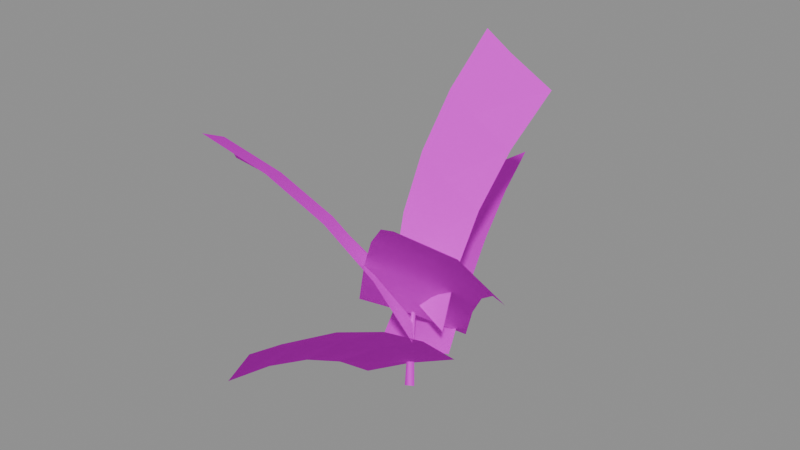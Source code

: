 # Source: fern_short.blend  (saved by Blender 5.1.30; exported with 4.5.12 LTS)
import bpy
from mathutils import Matrix  # noqa: F401  (used for matrix-valued properties, if any)

bpy.ops.wm.read_factory_settings(use_empty=True)
scene = bpy.context.scene
scene.name = 'Scene'

# ---- images (referenced by path relative to the original .blend; pixels are not part of the script)
import os
ASSET_DIR = os.environ.get("B2B_ASSET_DIR", "")  # directory of the original .blend (textures are referenced by path, not embedded)
HERE = os.path.dirname(os.path.abspath(__file__))  # packed textures are extracted next to this script under _unpacked/

def load_image(name, relpath, width, height, colorspace="sRGB"):
    """Load a texture the original file referenced (path relative to the .blend, or extracted next to this script)."""
    p = next((c for c in (os.path.join(HERE, relpath), os.path.join(ASSET_DIR, relpath)) if relpath and os.path.exists(c)), "")
    if p:
        img = bpy.data.images.load(p, check_existing=True)
        img.name = name
    else:  # same state as the original file: an image datablock whose file is absent (Cycles renders it pink)
        img = bpy.data.images.new(name, width, height)
        img.source = "FILE"
        img.filepath = "//" + (relpath or name)
    img.colorspace_settings.name = colorspace
    return img
img_fern_leaves = load_image('Fern Leaves', 'FERNA01.png', 1024, 1024, 'sRGB')

# ---- materials (node trees are filled in below, after node groups)
mat_fern_leaves = bpy.data.materials.new('Fern Leaves')

# ---- material node trees
mat_fern_leaves.use_nodes = True; mat_fern_leaves.node_tree.nodes.clear()
_N = mat_fern_leaves.node_tree.nodes; _L = mat_fern_leaves.node_tree.links
n0 = _N.new('ShaderNodeBsdfPrincipled'); n0.name = 'Principled BSDF'; n0.location = (-200, 100)
n0.inputs[2].default_value = 1.0
n0.inputs[13].default_value = 0.0
n1 = _N.new('ShaderNodeOutputMaterial'); n1.name = 'Material Output'; n1.location = (200, 100)
n2 = _N.new('ShaderNodeTexImage'); n2.name = 'Image Texture'; n2.location = (0, 0)
n2.image = img_fern_leaves
n2.interpolation = 'Closest'
_L.new(n0.outputs[0], n1.inputs[0])
_L.new(n2.outputs[0], n0.inputs[0])
_L.new(n2.outputs[1], n0.inputs[4])
n1.is_active_output = True

# ---- meshes
me_main_stem = bpy.data.meshes.new('Main Stem')
me_main_stem.from_pydata([(0.6454, 0.0, 0.0), (-0.3227, 0.5589, 0.0), (-0.3227, -0.5589, 0.0), (0.6454, -1.581e-16, 0.0), (0.7101, -0.1513, 6.6), (0.09869, 0.2018, 6.6), (0.09869, -0.5043, 6.6), (0.7101, -0.1513, 6.6), (1.238, -0.5, 12.0), (0.8811, -0.2941, 12.0), (0.8811, -0.7059, 12.0), (1.238, -0.5, 12.0)], [], [(0, 1, 5, 4), (1, 2, 6, 5), (2, 3, 7, 6), (4, 5, 9, 8), (5, 6, 10, 9), (6, 7, 11, 10)])
_uv = me_main_stem.uv_layers.new(name='Leaf Image')
_uv.uv.foreach_set('vector', [0.8984, 0.0, 0.9323, 0.0, 0.9323, 0.55, 0.8984, 0.55, 0.9323, 0.0, 0.9661, 0.0, 0.9661, 0.55, 0.9323, 0.55, 0.9661, 0.0, 1.0, 0.0, 1.0, 0.55, 0.9661, 0.55, 0.8984, 0.55, 0.9323, 0.55, 0.9323, 1.0, 0.8984, 1.0, 0.9323, 0.55, 0.9661, 0.55, 0.9661, 1.0, 0.9323, 1.0, 0.9661, 0.55, 1.0, 0.55, 1.0, 1.0, 0.9661, 1.0])
me_main_stem.materials.append(mat_fern_leaves)
me_main_stem.update()
me_main_stem.normals_split_custom_set([tuple(v) for v in zip(*[iter([1.0, 9.094e-07, -2.255e-05, -0.5, 0.866, 9.029e-05, -0.5, 0.866, 1.219e-05, 1.0, -1.192e-07, 3.438e-05, -0.5, 0.866, 2.745e-05, -0.5, -0.866, -1.941e-05, -0.5, -0.866, 1.72e-05, -0.5, 0.866, 5.047e-05, -0.5, -0.866, -3.318e-05, 1.0, -1.63e-05, -2.315e-05, 1.0, -1.699e-05, 1.762e-06, -0.5, -0.866, -2.585e-05, 1.0, -2.171e-06, 5.739e-05, -0.5, 0.866, 3.418e-05, -0.5, 0.866, 3.205e-05, 1.0, -1.52e-06, -2.772e-05, -0.5, 0.866, -2.234e-05, -0.5, -0.866, 6.564e-05, -0.5, -0.866, -2.617e-05, -0.5, 0.866, -3.546e-05, -0.5, -0.866, 3.057e-05, 1.0, -8.494e-06, -5.804e-06, 1.0, -1.07e-05, 1.276e-05, -0.5, -0.866, 1.561e-05])] * 3)])
me_top_branch = bpy.data.meshes.new('Top Branch')
me_top_branch.from_pydata([(-4.82, 2.909, 12.16), (1.0, -0.5, 12.0), (7.126, -3.315, 11.75), (-4.12, 3.774, 19.72), (1.671, 0.2996, 19.43), (7.911, -2.235, 18.85), (-2.798, 5.389, 27.07), (2.959, 1.835, 26.65), (9.263, -0.4592, 25.68), (-0.8782, 7.725, 34.08), (4.843, 4.08, 33.56), (11.15, 1.975, 32.12), (1.607, 10.74, 40.63), (7.29, 6.996, 40.02), (13.53, 5.019, 38.07)], [], [(0, 1, 4, 3), (1, 2, 5, 4), (3, 4, 7, 6), (4, 5, 8, 7), (6, 7, 10, 9), (7, 8, 11, 10), (9, 10, 13, 12), (10, 11, 14, 13)])
_uv = me_top_branch.uv_layers.new(name='Leaf Image')
_uv.uv.foreach_set('vector', [0.0, 0.0, 0.2246, 0.0, 0.2246, 0.25, 0.0, 0.25, 0.2246, 0.0, 0.4492, 0.0, 0.4492, 0.25, 0.2246, 0.25, 0.0, 0.25, 0.2246, 0.25, 0.2246, 0.5, 0.0, 0.5, 0.2246, 0.25, 0.4492, 0.25, 0.4492, 0.5, 0.2246, 0.5, 0.0, 0.5, 0.2246, 0.5, 0.2246, 0.75, 0.0, 0.75, 0.2246, 0.5, 0.4492, 0.5, 0.4492, 0.75, 0.2246, 0.75, 0.0, 0.75, 0.2246, 0.75, 0.2246, 1.0, 0.0, 1.0, 0.2246, 0.75, 0.4492, 0.75, 0.4492, 1.0, 0.2246, 1.0])
me_top_branch.materials.append(mat_fern_leaves)
me_top_branch.update()
me_top_branch.normals_split_custom_set([tuple(v) for v in zip(*[iter([-0.2512, -0.6715, 0.6972, -0.2512, -0.6714, 0.6972, -0.1937, -0.6102, 0.7682, -0.1937, -0.6102, 0.7682, -0.2512, -0.6715, 0.6972, -0.2556, -0.6696, 0.6974, -0.1937, -0.6102, 0.7682, -0.1937, -0.6102, 0.7682, -0.1937, -0.6102, 0.7682, -0.1937, -0.6102, 0.7682, -0.1352, -0.5476, 0.8257, -0.1352, -0.5476, 0.8257, -0.1937, -0.6102, 0.7682, -0.1937, -0.6102, 0.7682, -0.1352, -0.5477, 0.8257, -0.1352, -0.5477, 0.8257, -0.1352, -0.5477, 0.8257, -0.1352, -0.5477, 0.8257, -0.07611, -0.4846, 0.8714, -0.07612, -0.4846, 0.8714, -0.1352, -0.5477, 0.8257, -0.1352, -0.5477, 0.8257, -0.07612, -0.4845, 0.8714, -0.07613, -0.4845, 0.8715, -0.07611, -0.4846, 0.8714, -0.07611, -0.4846, 0.8714, -0.01668, -0.4215, 0.9067, -0.01674, -0.4214, 0.9067, -0.07611, -0.4846, 0.8714, -0.0761, -0.4846, 0.8714, -0.01669, -0.4215, 0.9067, -0.01667, -0.4215, 0.9067])] * 3)])
me_upper_right_branch = bpy.data.meshes.new('Upper Right Branch')
me_upper_right_branch.from_pydata([(6.231, 2.164, 8.359), (0.6944, -0.3472, 10.0), (-4.657, -3.381, 11.34), (8.875, -0.3855, 13.53), (3.536, -2.732, 15.94), (-1.63, -5.869, 17.75), (12.15, -3.502, 17.86), (7.193, -5.8, 21.06), (2.289, -9.107, 23.3), (15.92, -7.069, 21.24), (11.53, -9.44, 25.17), (6.961, -12.98, 27.8), (20.03, -10.96, 23.55), (16.39, -13.52, 28.13), (12.22, -17.35, 31.07)], [], [(0, 1, 4, 3), (1, 2, 5, 4), (3, 4, 7, 6), (4, 5, 8, 7), (6, 7, 10, 9), (7, 8, 11, 10), (9, 10, 13, 12), (10, 11, 14, 13)])
_uv = me_upper_right_branch.uv_layers.new(name='Leaf Image')
_uv.uv.foreach_set('vector', [0.4492, 0.0, 0.6738, 0.0, 0.6738, 0.25, 0.4492, 0.25, 0.6738, 0.0, 0.8984, 0.0, 0.8984, 0.25, 0.6738, 0.25, 0.4492, 0.25, 0.6738, 0.25, 0.6738, 0.5, 0.4492, 0.5, 0.6738, 0.25, 0.8984, 0.25, 0.8984, 0.5, 0.6738, 0.5, 0.4492, 0.5, 0.6738, 0.5, 0.6738, 0.75, 0.4492, 0.75, 0.6738, 0.5, 0.8984, 0.5, 0.8984, 0.75, 0.6738, 0.75, 0.4492, 0.75, 0.6738, 0.75, 0.6738, 1.0, 0.4492, 1.0, 0.6738, 0.75, 0.8984, 0.75, 0.8984, 1.0, 0.6738, 1.0])
me_upper_right_branch.materials.append(mat_fern_leaves)
me_upper_right_branch.update()
me_upper_right_branch.normals_split_custom_set([tuple(v) for v in zip(*[iter([-0.02173, 0.5279, 0.849, -0.02176, 0.5279, 0.849, 0.07816, 0.4549, 0.8871, 0.07809, 0.4549, 0.8871, -0.02176, 0.5279, 0.849, -0.02175, 0.5278, 0.8491, 0.07808, 0.4549, 0.8871, 0.07809, 0.4549, 0.8871, 0.07806, 0.455, 0.8871, 0.07814, 0.455, 0.8871, 0.1767, 0.3853, 0.9057, 0.1767, 0.3853, 0.9057, 0.07807, 0.4549, 0.8871, 0.07809, 0.4549, 0.8871, 0.1767, 0.3853, 0.9057, 0.1767, 0.3853, 0.9057, 0.1767, 0.3854, 0.9057, 0.1767, 0.3854, 0.9057, 0.273, 0.3203, 0.9071, 0.273, 0.3202, 0.9071, 0.1767, 0.3854, 0.9057, 0.1767, 0.3854, 0.9057, 0.273, 0.3203, 0.9071, 0.273, 0.3203, 0.9071, 0.273, 0.3203, 0.9071, 0.273, 0.3203, 0.9071, 0.3659, 0.2608, 0.8934, 0.3659, 0.2608, 0.8934, 0.273, 0.3203, 0.9071, 0.273, 0.3203, 0.9071, 0.3659, 0.2608, 0.8934, 0.3658, 0.2608, 0.8934])] * 3)])
me_upper_left_branch = bpy.data.meshes.new('Upper Left Branch')
me_upper_left_branch.from_pydata([(4.694, -5.418, 10.43), (0.5625, -0.2812, 9.0), (-3.946, 4.413, 7.225), (0.5538, -6.89, 17.08), (-3.379, -1.716, 15.22), (-7.782, 2.75, 12.7), (-4.619, -8.741, 22.87), (-8.274, -3.498, 20.61), (-12.38, 0.7802, 17.32), (-10.67, -10.92, 27.64), (-13.98, -5.573, 25.02), (-17.57, -1.44, 20.99), (-17.43, -13.35, 31.23), (-20.31, -7.878, 28.31), (-23.21, -3.849, 23.61)], [], [(0, 1, 4, 3), (1, 2, 5, 4), (3, 4, 7, 6), (4, 5, 8, 7), (6, 7, 10, 9), (7, 8, 11, 10), (9, 10, 13, 12), (10, 11, 14, 13)])
_uv = me_upper_left_branch.uv_layers.new(name='Leaf Image')
_uv.uv.foreach_set('vector', [0.0, 0.0, 0.2246, 0.0, 0.2246, 0.25, 0.0, 0.25, 0.2246, 0.0, 0.4492, 0.0, 0.4492, 0.25, 0.2246, 0.25, 0.0, 0.25, 0.2246, 0.25, 0.2246, 0.5, 0.0, 0.5, 0.2246, 0.25, 0.4492, 0.25, 0.4492, 0.5, 0.2246, 0.5, 0.0, 0.5, 0.2246, 0.5, 0.2246, 0.75, 0.0, 0.75, 0.2246, 0.5, 0.4492, 0.5, 0.4492, 0.75, 0.2246, 0.75, 0.0, 0.75, 0.2246, 0.75, 0.2246, 1.0, 0.0, 1.0, 0.2246, 0.75, 0.4492, 0.75, 0.4492, 1.0, 0.2246, 1.0])
me_upper_left_branch.materials.append(mat_fern_leaves)
me_upper_left_branch.update()
me_upper_left_branch.normals_split_custom_set([tuple(v) for v in zip(*[iter([0.198, 0.4615, 0.8647, 0.198, 0.4615, 0.8647, 0.08734, 0.4329, 0.8972, 0.08737, 0.4328, 0.8972, 0.198, 0.4616, 0.8647, 0.198, 0.4616, 0.8647, 0.08735, 0.4329, 0.8972, 0.0873, 0.4329, 0.8972, 0.08735, 0.4329, 0.8972, 0.08739, 0.4329, 0.8972, -0.02104, 0.406, 0.9136, -0.02106, 0.406, 0.9136, 0.0874, 0.4329, 0.8972, 0.08734, 0.4329, 0.8972, -0.02104, 0.406, 0.9136, -0.02107, 0.406, 0.9136, -0.02106, 0.406, 0.9136, -0.02106, 0.406, 0.9136, -0.1262, 0.3816, 0.9157, -0.1262, 0.3817, 0.9156, -0.02102, 0.406, 0.9136, -0.02106, 0.406, 0.9136, -0.1261, 0.3816, 0.9157, -0.1262, 0.3817, 0.9156, -0.1261, 0.3817, 0.9157, -0.1244, 0.3789, 0.917, -0.2269, 0.3604, 0.9048, -0.2269, 0.3604, 0.9048, -0.1262, 0.3817, 0.9156, -0.1261, 0.3817, 0.9156, -0.2269, 0.3604, 0.9048, -0.2269, 0.3604, 0.9048])] * 3)])
me_low_front_branch = bpy.data.meshes.new('Low Front Branch')
me_low_front_branch.from_pydata([(-5.369, 0.7591, 2.668), (0.1736, -0.08681, 5.0), (5.909, -0.5011, 6.951), (-6.314, 5.382, 6.681), (-1.083, 4.603, 9.689), (4.53, 4.413, 12.03), (-7.358, 10.5, 9.893), (-2.514, 9.944, 13.56), (2.959, 10.05, 16.25), (-8.47, 15.98, 12.25), (-4.084, 15.8, 16.52), (1.23, 16.28, 19.53), (-9.616, 21.7, 13.72), (-5.755, 22.04, 18.49), (-0.617, 22.94, 21.75)], [], [(0, 1, 4, 3), (1, 2, 5, 4), (3, 4, 7, 6), (4, 5, 8, 7), (6, 7, 10, 9), (7, 8, 11, 10), (9, 10, 13, 12), (10, 11, 14, 13)])
_uv = me_low_front_branch.uv_layers.new(name='Leaf Image')
_uv.uv.foreach_set('vector', [0.4492, 0.0, 0.6738, 0.0, 0.6738, 0.25, 0.4492, 0.25, 0.6738, 0.0, 0.8984, 0.0, 0.8984, 0.25, 0.6738, 0.25, 0.4492, 0.25, 0.6738, 0.25, 0.6738, 0.5, 0.4492, 0.5, 0.6738, 0.25, 0.8984, 0.25, 0.8984, 0.5, 0.6738, 0.5, 0.4492, 0.5, 0.6738, 0.5, 0.6738, 0.75, 0.4492, 0.75, 0.6738, 0.5, 0.8984, 0.5, 0.8984, 0.75, 0.6738, 0.75, 0.4492, 0.75, 0.6738, 0.75, 0.6738, 1.0, 0.4492, 1.0, 0.6738, 0.75, 0.8984, 0.75, 0.8984, 1.0, 0.6738, 1.0])
me_low_front_branch.materials.append(mat_fern_leaves)
me_low_front_branch.update()
me_low_front_branch.normals_split_custom_set([tuple(v) for v in zip(*[iter([-0.3251, -0.2976, 0.8976, -0.3251, -0.2976, 0.8976, -0.3694, -0.2042, 0.9065, -0.3694, -0.2042, 0.9065, -0.3252, -0.2976, 0.8976, -0.3251, -0.2976, 0.8976, -0.3694, -0.2042, 0.9066, -0.3695, -0.2042, 0.9065, -0.3694, -0.2043, 0.9065, -0.3695, -0.2042, 0.9065, -0.4129, -0.1152, 0.9035, -0.4129, -0.1152, 0.9034, -0.3695, -0.2042, 0.9065, -0.3695, -0.2043, 0.9065, -0.4129, -0.1152, 0.9034, -0.4129, -0.1152, 0.9034, -0.4129, -0.1152, 0.9035, -0.4129, -0.1152, 0.9035, -0.4557, -0.0316, 0.8896, -0.4556, -0.03163, 0.8896, -0.4129, -0.1152, 0.9034, -0.4129, -0.1152, 0.9034, -0.4557, -0.03163, 0.8896, -0.4557, -0.03162, 0.8896, -0.4557, -0.03159, 0.8896, -0.4556, -0.03164, 0.8896, -0.4977, 0.04553, 0.8662, -0.4977, 0.04556, 0.8662, -0.4557, -0.03162, 0.8896, -0.4556, -0.03164, 0.8896, -0.4977, 0.04552, 0.8662, -0.4977, 0.04553, 0.8662])] * 3)])
me_low_back_branch = bpy.data.meshes.new('Low Back Branch')
me_low_back_branch.from_pydata([(5.368, 1.345, 5.036), (0.0625, -0.03125, 3.0), (-4.975, -1.768, 0.5914), (4.855, -3.742, 9.784), (-0.3585, -4.843, 7.349), (-5.086, -6.404, 4.262), (4.277, -9.561, 13.64), (-0.8363, -10.3, 10.84), (-5.207, -11.51, 7.107), (3.649, -15.96, 16.48), (-1.358, -16.27, 13.38), (-5.327, -16.96, 9.076), (2.984, -22.76, 18.23), (-1.909, -22.56, 14.9), (-5.435, -22.59, 10.14)], [], [(0, 1, 4, 3), (1, 2, 5, 4), (3, 4, 7, 6), (4, 5, 8, 7), (6, 7, 10, 9), (7, 8, 11, 10), (9, 10, 13, 12), (10, 11, 14, 13)])
_uv = me_low_back_branch.uv_layers.new(name='Leaf Image')
_uv.uv.foreach_set('vector', [0.0, 0.0, 0.2246, 0.0, 0.2246, 0.25, 0.0, 0.25, 0.2246, 0.0, 0.4492, 0.0, 0.4492, 0.25, 0.2246, 0.25, 0.0, 0.25, 0.2246, 0.25, 0.2246, 0.5, 0.0, 0.5, 0.2246, 0.25, 0.4492, 0.25, 0.4492, 0.5, 0.2246, 0.5, 0.0, 0.5, 0.2246, 0.5, 0.2246, 0.75, 0.0, 0.75, 0.2246, 0.5, 0.4492, 0.5, 0.4492, 0.75, 0.2246, 0.75, 0.0, 0.75, 0.2246, 0.75, 0.2246, 1.0, 0.0, 1.0, 0.2246, 0.75, 0.4492, 0.75, 0.4492, 1.0, 0.2246, 1.0])
me_low_back_branch.materials.append(mat_fern_leaves)
me_low_back_branch.update()
me_low_back_branch.normals_split_custom_set([tuple(v) for v in zip(*[iter([-0.3867, 0.2117, 0.8975, -0.3868, 0.2118, 0.8975, -0.4148, 0.1081, 0.9035, -0.4148, 0.1081, 0.9035, -0.3868, 0.2117, 0.8975, -0.3868, 0.2117, 0.8975, -0.4148, 0.1081, 0.9035, -0.4148, 0.1081, 0.9035, -0.4148, 0.1081, 0.9034, -0.4148, 0.1081, 0.9034, -0.443, 0.009821, 0.8964, -0.443, 0.009817, 0.8964, -0.4148, 0.1082, 0.9035, -0.4148, 0.1081, 0.9035, -0.443, 0.009826, 0.8965, -0.4431, 0.009794, 0.8964, -0.443, 0.009875, 0.8964, -0.4431, 0.009833, 0.8964, -0.4717, -0.08198, 0.8779, -0.4717, -0.08199, 0.8779, -0.4431, 0.009839, 0.8964, -0.4431, 0.009841, 0.8964, -0.4717, -0.08197, 0.8779, -0.4717, -0.08197, 0.878, -0.4717, -0.08195, 0.878, -0.4717, -0.08193, 0.8779, -0.501, -0.1661, 0.8494, -0.501, -0.1661, 0.8494, -0.4717, -0.08195, 0.8779, -0.4717, -0.08197, 0.8779, -0.501, -0.1662, 0.8494, -0.501, -0.1661, 0.8494])] * 3)])

# ---- objects
ob_short_fern = bpy.data.objects.new('Short Fern', None)
ob_main_stem = bpy.data.objects.new('Main Stem', me_main_stem)
ob_upper_branches = bpy.data.objects.new('Upper Branches', None)
ob_low_branches = bpy.data.objects.new('Low Branches', None)
ob_top_branch = bpy.data.objects.new('Top Branch', me_top_branch)
ob_upper_right_branch = bpy.data.objects.new('Upper Right Branch', me_upper_right_branch)
ob_upper_left_branch = bpy.data.objects.new('Upper Left Branch', me_upper_left_branch)
ob_low_front_branch = bpy.data.objects.new('Low Front Branch', me_low_front_branch)
ob_low_back_branch = bpy.data.objects.new('Low Back Branch', me_low_back_branch)

# ---- transforms, parenting, visibility, modifiers, constraints
ob_short_fern.location = (0.0, 0.0, 0.0)
ob_short_fern.empty_display_size = 8.0
ob_main_stem.parent = ob_short_fern
ob_main_stem.location = (0.0, 0.0, 0.0)
ob_upper_branches.parent = ob_short_fern
ob_upper_branches.location = (0.0, 0.0, 0.0)
ob_upper_branches.empty_display_size = 8.0
ob_low_branches.parent = ob_short_fern
ob_low_branches.location = (0.0, 0.0, 0.0)
ob_low_branches.empty_display_size = 8.0
ob_top_branch.parent = ob_upper_branches
ob_top_branch.location = (0.0, 0.0, 0.0)
ob_upper_right_branch.parent = ob_upper_branches
ob_upper_right_branch.location = (0.0, 0.0, 0.0)
ob_upper_left_branch.parent = ob_upper_branches
ob_upper_left_branch.location = (0.0, 0.0, 0.0)
ob_low_front_branch.parent = ob_low_branches
ob_low_front_branch.location = (0.0, 0.0, 0.0)
ob_low_back_branch.parent = ob_low_branches
ob_low_back_branch.location = (0.0, 0.0, 0.0)

# ---- collection membership
scene.collection.objects.link(ob_short_fern)
scene.collection.objects.link(ob_main_stem)
scene.collection.objects.link(ob_upper_branches)
scene.collection.objects.link(ob_low_branches)
scene.collection.objects.link(ob_top_branch)
scene.collection.objects.link(ob_upper_right_branch)
scene.collection.objects.link(ob_upper_left_branch)
scene.collection.objects.link(ob_low_front_branch)
scene.collection.objects.link(ob_low_back_branch)

# ---- scene / render settings (as saved in the file)
scene.frame_start = 1; scene.frame_end = 250; scene.frame_set(1)
scene.render.engine = 'BLENDER_EEVEE_NEXT'
scene.render.bake_bias = 0.0
scene.render.bake_samples = 0
scene.cycles.sampling_pattern = 'TABULATED_SOBOL'
scene.eevee.use_volume_custom_range = False
bpy.context.view_layer.update()

# ---- added for rendering (the .blend has no active camera and no usable light): camera, sun + grey world if the file has none
cam_auto = bpy.data.cameras.new('AutoCamera')
cam_auto.lens = 50.0
cam_auto.sensor_width = 36.0
cam_auto.clip_end = 1216.05
ob_auto_camera = bpy.data.objects.new('AutoCamera', cam_auto)
scene.collection.objects.link(ob_auto_camera)
ob_auto_camera.location = (67.6994, -83.0559, 75.7485)
ob_auto_camera.rotation_euler = (1.09748, -7.21219e-08, 0.694738)
scene.camera = ob_auto_camera
light_auto_sun = bpy.data.lights.new('AutoSun', 'SUN')
light_auto_sun.energy = 3.0
light_auto_sun.angle = 0.0523599
ob_auto_sun = bpy.data.objects.new('AutoSun', light_auto_sun)
scene.collection.objects.link(ob_auto_sun)
ob_auto_sun.rotation_euler = (0.872665, 0.174533, 0.523599)
if scene.world is None:
    world_auto = bpy.data.worlds.new('AutoWorld')
    world_auto.color = (0.3, 0.3, 0.3)
    scene.world = world_auto
bpy.context.view_layer.update()
